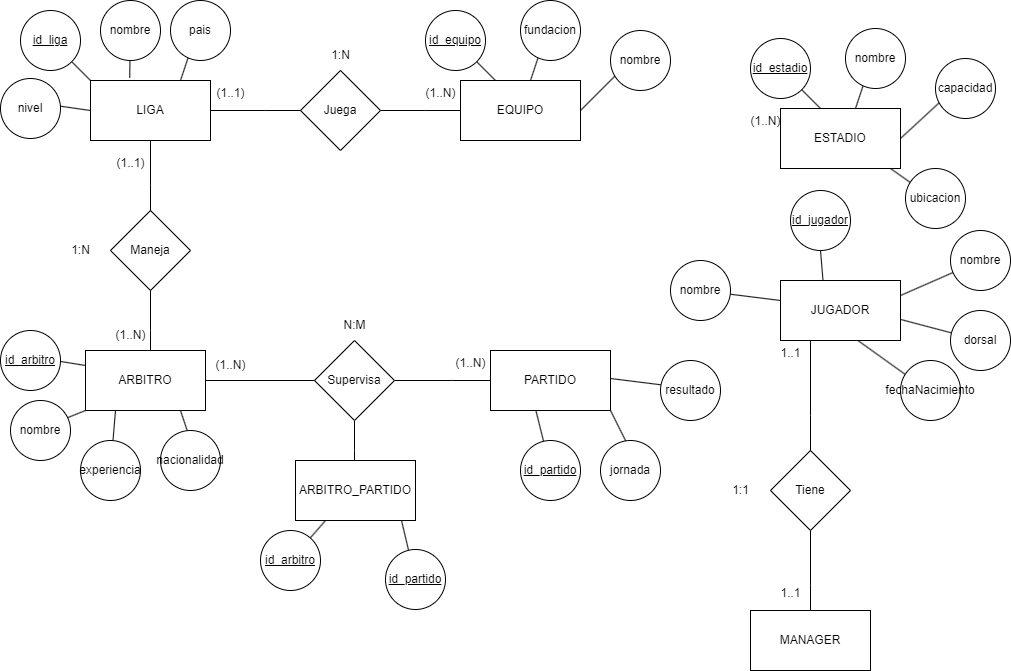

The diagram above was exported from draw.io. Its source (the exported page's mxGraphModel, read from the mxfile embedded in the PNG):
<mxGraphModel dx="1249" dy="547" grid="1" gridSize="10" guides="1" tooltips="1" connect="1" arrows="1" fold="1" page="1" pageScale="1" pageWidth="827" pageHeight="1169" math="0" shadow="0">
  <root>
    <mxCell id="0" />
    <mxCell id="1" parent="0" />
    <mxCell id="omBxraVLk4G7A3O1MbQY-3" style="edgeStyle=orthogonalEdgeStyle;rounded=0;orthogonalLoop=1;jettySize=auto;html=1;exitX=1;exitY=0.5;exitDx=0;exitDy=0;" parent="1" source="omBxraVLk4G7A3O1MbQY-2" edge="1">
      <mxGeometry relative="1" as="geometry">
        <mxPoint x="340" y="190" as="targetPoint" />
      </mxGeometry>
    </mxCell>
    <mxCell id="omBxraVLk4G7A3O1MbQY-10" style="edgeStyle=orthogonalEdgeStyle;rounded=0;orthogonalLoop=1;jettySize=auto;html=1;exitX=0.5;exitY=1;exitDx=0;exitDy=0;" parent="1" source="omBxraVLk4G7A3O1MbQY-2" edge="1">
      <mxGeometry relative="1" as="geometry">
        <mxPoint x="170" y="310" as="targetPoint" />
      </mxGeometry>
    </mxCell>
    <mxCell id="omBxraVLk4G7A3O1MbQY-2" value="LIGA" style="rounded=0;whiteSpace=wrap;html=1;" parent="1" vertex="1">
      <mxGeometry x="110" y="160" width="120" height="60" as="geometry" />
    </mxCell>
    <mxCell id="omBxraVLk4G7A3O1MbQY-5" style="edgeStyle=orthogonalEdgeStyle;rounded=0;orthogonalLoop=1;jettySize=auto;html=1;exitX=1;exitY=0.5;exitDx=0;exitDy=0;" parent="1" source="omBxraVLk4G7A3O1MbQY-4" edge="1">
      <mxGeometry relative="1" as="geometry">
        <mxPoint x="490" y="190" as="targetPoint" />
      </mxGeometry>
    </mxCell>
    <mxCell id="omBxraVLk4G7A3O1MbQY-4" value="Juega" style="rhombus;whiteSpace=wrap;html=1;" parent="1" vertex="1">
      <mxGeometry x="320" y="150" width="80" height="80" as="geometry" />
    </mxCell>
    <mxCell id="omBxraVLk4G7A3O1MbQY-6" value="EQUIPO" style="rounded=0;whiteSpace=wrap;html=1;" parent="1" vertex="1">
      <mxGeometry x="480" y="160" width="120" height="60" as="geometry" />
    </mxCell>
    <mxCell id="omBxraVLk4G7A3O1MbQY-7" value="(1..N)" style="text;html=1;align=center;verticalAlign=middle;resizable=0;points=[];autosize=1;strokeColor=none;fillColor=none;" parent="1" vertex="1">
      <mxGeometry x="435" y="158" width="50" height="30" as="geometry" />
    </mxCell>
    <mxCell id="omBxraVLk4G7A3O1MbQY-8" value="(1..1)" style="text;html=1;align=center;verticalAlign=middle;resizable=0;points=[];autosize=1;strokeColor=none;fillColor=none;" parent="1" vertex="1">
      <mxGeometry x="225" y="158" width="50" height="30" as="geometry" />
    </mxCell>
    <mxCell id="omBxraVLk4G7A3O1MbQY-9" value="1:N" style="text;html=1;align=center;verticalAlign=middle;resizable=0;points=[];autosize=1;strokeColor=none;fillColor=none;" parent="1" vertex="1">
      <mxGeometry x="340" y="120" width="40" height="30" as="geometry" />
    </mxCell>
    <mxCell id="omBxraVLk4G7A3O1MbQY-12" style="edgeStyle=orthogonalEdgeStyle;rounded=0;orthogonalLoop=1;jettySize=auto;html=1;exitX=0.5;exitY=1;exitDx=0;exitDy=0;" parent="1" source="omBxraVLk4G7A3O1MbQY-11" edge="1">
      <mxGeometry relative="1" as="geometry">
        <mxPoint x="170" y="450" as="targetPoint" />
      </mxGeometry>
    </mxCell>
    <mxCell id="omBxraVLk4G7A3O1MbQY-11" value="Maneja" style="rhombus;whiteSpace=wrap;html=1;" parent="1" vertex="1">
      <mxGeometry x="130" y="290" width="80" height="80" as="geometry" />
    </mxCell>
    <mxCell id="omBxraVLk4G7A3O1MbQY-17" style="edgeStyle=orthogonalEdgeStyle;rounded=0;orthogonalLoop=1;jettySize=auto;html=1;exitX=1;exitY=0.5;exitDx=0;exitDy=0;" parent="1" source="omBxraVLk4G7A3O1MbQY-13" edge="1">
      <mxGeometry relative="1" as="geometry">
        <mxPoint x="360" y="460" as="targetPoint" />
      </mxGeometry>
    </mxCell>
    <mxCell id="omBxraVLk4G7A3O1MbQY-13" value="ARBITRO" style="rounded=0;whiteSpace=wrap;html=1;" parent="1" vertex="1">
      <mxGeometry x="105" y="430" width="120" height="60" as="geometry" />
    </mxCell>
    <mxCell id="omBxraVLk4G7A3O1MbQY-14" value="(1..1)" style="text;html=1;align=center;verticalAlign=middle;resizable=0;points=[];autosize=1;strokeColor=none;fillColor=none;" parent="1" vertex="1">
      <mxGeometry x="125" y="228" width="50" height="30" as="geometry" />
    </mxCell>
    <mxCell id="omBxraVLk4G7A3O1MbQY-15" value="(1..N)" style="text;html=1;align=center;verticalAlign=middle;resizable=0;points=[];autosize=1;strokeColor=none;fillColor=none;" parent="1" vertex="1">
      <mxGeometry x="125" y="400" width="50" height="30" as="geometry" />
    </mxCell>
    <mxCell id="omBxraVLk4G7A3O1MbQY-16" value="1:N" style="text;html=1;align=center;verticalAlign=middle;resizable=0;points=[];autosize=1;strokeColor=none;fillColor=none;" parent="1" vertex="1">
      <mxGeometry x="80" y="315" width="40" height="30" as="geometry" />
    </mxCell>
    <mxCell id="omBxraVLk4G7A3O1MbQY-19" style="edgeStyle=orthogonalEdgeStyle;rounded=0;orthogonalLoop=1;jettySize=auto;html=1;exitX=1;exitY=0.5;exitDx=0;exitDy=0;" parent="1" source="omBxraVLk4G7A3O1MbQY-18" edge="1">
      <mxGeometry relative="1" as="geometry">
        <mxPoint x="530" y="460" as="targetPoint" />
      </mxGeometry>
    </mxCell>
    <mxCell id="omBxraVLk4G7A3O1MbQY-21" style="edgeStyle=orthogonalEdgeStyle;rounded=0;orthogonalLoop=1;jettySize=auto;html=1;exitX=0.5;exitY=1;exitDx=0;exitDy=0;" parent="1" source="omBxraVLk4G7A3O1MbQY-18" edge="1">
      <mxGeometry relative="1" as="geometry">
        <mxPoint x="374" y="560" as="targetPoint" />
      </mxGeometry>
    </mxCell>
    <mxCell id="omBxraVLk4G7A3O1MbQY-18" value="Supervisa" style="rhombus;whiteSpace=wrap;html=1;" parent="1" vertex="1">
      <mxGeometry x="334" y="420" width="80" height="80" as="geometry" />
    </mxCell>
    <mxCell id="omBxraVLk4G7A3O1MbQY-20" value="PARTIDO" style="rounded=0;whiteSpace=wrap;html=1;" parent="1" vertex="1">
      <mxGeometry x="510" y="430" width="120" height="60" as="geometry" />
    </mxCell>
    <mxCell id="omBxraVLk4G7A3O1MbQY-22" value="ARBITRO_PARTIDO" style="rounded=0;whiteSpace=wrap;html=1;" parent="1" vertex="1">
      <mxGeometry x="315" y="540" width="120" height="60" as="geometry" />
    </mxCell>
    <mxCell id="omBxraVLk4G7A3O1MbQY-23" value="(1..N)" style="text;html=1;align=center;verticalAlign=middle;resizable=0;points=[];autosize=1;strokeColor=none;fillColor=none;" parent="1" vertex="1">
      <mxGeometry x="465" y="428" width="50" height="30" as="geometry" />
    </mxCell>
    <mxCell id="omBxraVLk4G7A3O1MbQY-24" value="(1..N)" style="text;html=1;align=center;verticalAlign=middle;resizable=0;points=[];autosize=1;strokeColor=none;fillColor=none;" parent="1" vertex="1">
      <mxGeometry x="225" y="430" width="50" height="30" as="geometry" />
    </mxCell>
    <mxCell id="omBxraVLk4G7A3O1MbQY-25" value="N:M" style="text;html=1;align=center;verticalAlign=middle;resizable=0;points=[];autosize=1;strokeColor=none;fillColor=none;" parent="1" vertex="1">
      <mxGeometry x="349" y="390" width="50" height="30" as="geometry" />
    </mxCell>
    <mxCell id="omBxraVLk4G7A3O1MbQY-26" value="" style="endArrow=none;html=1;rounded=0;" parent="1" edge="1">
      <mxGeometry width="50" height="50" relative="1" as="geometry">
        <mxPoint x="80" y="130" as="sourcePoint" />
        <mxPoint x="110" y="160" as="targetPoint" />
      </mxGeometry>
    </mxCell>
    <mxCell id="omBxraVLk4G7A3O1MbQY-27" value="&lt;u&gt;id_liga&lt;/u&gt;" style="ellipse;whiteSpace=wrap;html=1;aspect=fixed;" parent="1" vertex="1">
      <mxGeometry x="40" y="90" width="60" height="60" as="geometry" />
    </mxCell>
    <mxCell id="omBxraVLk4G7A3O1MbQY-29" value="" style="endArrow=none;html=1;rounded=0;entryX=0.327;entryY=-0.047;entryDx=0;entryDy=0;entryPerimeter=0;" parent="1" target="omBxraVLk4G7A3O1MbQY-2" edge="1">
      <mxGeometry width="50" height="50" relative="1" as="geometry">
        <mxPoint x="150" y="100" as="sourcePoint" />
        <mxPoint x="180" y="130" as="targetPoint" />
      </mxGeometry>
    </mxCell>
    <mxCell id="omBxraVLk4G7A3O1MbQY-30" value="nombre" style="ellipse;whiteSpace=wrap;html=1;aspect=fixed;" parent="1" vertex="1">
      <mxGeometry x="120" y="80" width="60" height="60" as="geometry" />
    </mxCell>
    <mxCell id="omBxraVLk4G7A3O1MbQY-31" value="" style="endArrow=none;html=1;rounded=0;entryX=0.75;entryY=0;entryDx=0;entryDy=0;" parent="1" target="omBxraVLk4G7A3O1MbQY-2" edge="1">
      <mxGeometry width="50" height="50" relative="1" as="geometry">
        <mxPoint x="220" y="100" as="sourcePoint" />
        <mxPoint x="219" y="157" as="targetPoint" />
      </mxGeometry>
    </mxCell>
    <mxCell id="omBxraVLk4G7A3O1MbQY-32" value="pais" style="ellipse;whiteSpace=wrap;html=1;aspect=fixed;" parent="1" vertex="1">
      <mxGeometry x="190" y="80" width="60" height="60" as="geometry" />
    </mxCell>
    <mxCell id="omBxraVLk4G7A3O1MbQY-33" value="" style="endArrow=none;html=1;rounded=0;entryX=0;entryY=0.5;entryDx=0;entryDy=0;" parent="1" target="omBxraVLk4G7A3O1MbQY-2" edge="1">
      <mxGeometry width="50" height="50" relative="1" as="geometry">
        <mxPoint x="40" y="180" as="sourcePoint" />
        <mxPoint x="20" y="240" as="targetPoint" />
      </mxGeometry>
    </mxCell>
    <mxCell id="omBxraVLk4G7A3O1MbQY-34" value="nivel" style="ellipse;whiteSpace=wrap;html=1;aspect=fixed;" parent="1" vertex="1">
      <mxGeometry x="20" y="158" width="60" height="60" as="geometry" />
    </mxCell>
    <mxCell id="omBxraVLk4G7A3O1MbQY-36" value="" style="endArrow=none;html=1;rounded=0;entryX=0;entryY=0.25;entryDx=0;entryDy=0;" parent="1" target="omBxraVLk4G7A3O1MbQY-13" edge="1">
      <mxGeometry width="50" height="50" relative="1" as="geometry">
        <mxPoint x="25" y="432" as="sourcePoint" />
        <mxPoint x="95" y="442" as="targetPoint" />
      </mxGeometry>
    </mxCell>
    <mxCell id="omBxraVLk4G7A3O1MbQY-37" value="&lt;u&gt;id_arbitro&lt;/u&gt;" style="ellipse;whiteSpace=wrap;html=1;aspect=fixed;" parent="1" vertex="1">
      <mxGeometry x="20" y="410" width="60" height="60" as="geometry" />
    </mxCell>
    <mxCell id="omBxraVLk4G7A3O1MbQY-38" value="" style="endArrow=none;html=1;rounded=0;entryX=0;entryY=1;entryDx=0;entryDy=0;" parent="1" target="omBxraVLk4G7A3O1MbQY-13" edge="1">
      <mxGeometry width="50" height="50" relative="1" as="geometry">
        <mxPoint x="50" y="512" as="sourcePoint" />
        <mxPoint x="120" y="522" as="targetPoint" />
      </mxGeometry>
    </mxCell>
    <mxCell id="omBxraVLk4G7A3O1MbQY-39" value="nombre" style="ellipse;whiteSpace=wrap;html=1;aspect=fixed;" parent="1" vertex="1">
      <mxGeometry x="30" y="480" width="60" height="60" as="geometry" />
    </mxCell>
    <mxCell id="omBxraVLk4G7A3O1MbQY-40" value="" style="endArrow=none;html=1;rounded=0;entryX=0.25;entryY=1;entryDx=0;entryDy=0;" parent="1" source="omBxraVLk4G7A3O1MbQY-41" target="omBxraVLk4G7A3O1MbQY-13" edge="1">
      <mxGeometry width="50" height="50" relative="1" as="geometry">
        <mxPoint x="150" y="530" as="sourcePoint" />
        <mxPoint x="115" y="500" as="targetPoint" />
      </mxGeometry>
    </mxCell>
    <mxCell id="omBxraVLk4G7A3O1MbQY-41" value="experiencia" style="ellipse;whiteSpace=wrap;html=1;aspect=fixed;" parent="1" vertex="1">
      <mxGeometry x="100" y="520" width="60" height="60" as="geometry" />
    </mxCell>
    <mxCell id="omBxraVLk4G7A3O1MbQY-42" value="" style="endArrow=none;html=1;rounded=0;" parent="1" edge="1">
      <mxGeometry width="50" height="50" relative="1" as="geometry">
        <mxPoint x="210" y="520" as="sourcePoint" />
        <mxPoint x="200" y="490" as="targetPoint" />
      </mxGeometry>
    </mxCell>
    <mxCell id="omBxraVLk4G7A3O1MbQY-43" value="nacionalidad" style="ellipse;whiteSpace=wrap;html=1;aspect=fixed;" parent="1" vertex="1">
      <mxGeometry x="180" y="510" width="60" height="60" as="geometry" />
    </mxCell>
    <mxCell id="omBxraVLk4G7A3O1MbQY-44" value="" style="endArrow=none;html=1;rounded=0;entryX=0.25;entryY=1;entryDx=0;entryDy=0;" parent="1" source="omBxraVLk4G7A3O1MbQY-45" target="omBxraVLk4G7A3O1MbQY-22" edge="1">
      <mxGeometry width="50" height="50" relative="1" as="geometry">
        <mxPoint x="300" y="642" as="sourcePoint" />
        <mxPoint x="380" y="655" as="targetPoint" />
      </mxGeometry>
    </mxCell>
    <mxCell id="omBxraVLk4G7A3O1MbQY-46" value="" style="endArrow=none;html=1;rounded=0;entryX=0.25;entryY=1;entryDx=0;entryDy=0;" parent="1" target="omBxraVLk4G7A3O1MbQY-45" edge="1">
      <mxGeometry width="50" height="50" relative="1" as="geometry">
        <mxPoint x="300" y="642" as="sourcePoint" />
        <mxPoint x="345" y="600" as="targetPoint" />
      </mxGeometry>
    </mxCell>
    <mxCell id="omBxraVLk4G7A3O1MbQY-45" value="&lt;u&gt;id_arbitro&lt;/u&gt;" style="ellipse;whiteSpace=wrap;html=1;aspect=fixed;" parent="1" vertex="1">
      <mxGeometry x="280" y="610" width="60" height="60" as="geometry" />
    </mxCell>
    <mxCell id="omBxraVLk4G7A3O1MbQY-47" value="" style="endArrow=none;html=1;rounded=0;entryX=0.38;entryY=1.013;entryDx=0;entryDy=0;entryPerimeter=0;" parent="1" source="omBxraVLk4G7A3O1MbQY-49" target="omBxraVLk4G7A3O1MbQY-20" edge="1">
      <mxGeometry width="50" height="50" relative="1" as="geometry">
        <mxPoint x="585" y="562" as="sourcePoint" />
        <mxPoint x="630" y="520" as="targetPoint" />
      </mxGeometry>
    </mxCell>
    <mxCell id="omBxraVLk4G7A3O1MbQY-48" value="" style="endArrow=none;html=1;rounded=0;entryX=0.25;entryY=1;entryDx=0;entryDy=0;" parent="1" target="omBxraVLk4G7A3O1MbQY-49" edge="1">
      <mxGeometry width="50" height="50" relative="1" as="geometry">
        <mxPoint x="585" y="562" as="sourcePoint" />
        <mxPoint x="630" y="520" as="targetPoint" />
      </mxGeometry>
    </mxCell>
    <mxCell id="omBxraVLk4G7A3O1MbQY-49" value="&lt;u&gt;id_partido&lt;/u&gt;" style="ellipse;whiteSpace=wrap;html=1;aspect=fixed;" parent="1" vertex="1">
      <mxGeometry x="540" y="520" width="60" height="60" as="geometry" />
    </mxCell>
    <mxCell id="omBxraVLk4G7A3O1MbQY-50" value="" style="endArrow=none;html=1;rounded=0;entryX=1;entryY=1;entryDx=0;entryDy=0;" parent="1" target="omBxraVLk4G7A3O1MbQY-20" edge="1">
      <mxGeometry width="50" height="50" relative="1" as="geometry">
        <mxPoint x="650" y="530" as="sourcePoint" />
        <mxPoint x="640" y="500" as="targetPoint" />
      </mxGeometry>
    </mxCell>
    <mxCell id="omBxraVLk4G7A3O1MbQY-51" value="jornada" style="ellipse;whiteSpace=wrap;html=1;aspect=fixed;" parent="1" vertex="1">
      <mxGeometry x="620" y="520" width="60" height="60" as="geometry" />
    </mxCell>
    <mxCell id="omBxraVLk4G7A3O1MbQY-52" value="" style="endArrow=none;html=1;rounded=0;entryX=1;entryY=0.5;entryDx=0;entryDy=0;" parent="1" edge="1">
      <mxGeometry width="50" height="50" relative="1" as="geometry">
        <mxPoint x="710" y="468" as="sourcePoint" />
        <mxPoint x="630" y="458" as="targetPoint" />
      </mxGeometry>
    </mxCell>
    <mxCell id="omBxraVLk4G7A3O1MbQY-53" value="resultado" style="ellipse;whiteSpace=wrap;html=1;aspect=fixed;" parent="1" vertex="1">
      <mxGeometry x="680" y="440" width="60" height="60" as="geometry" />
    </mxCell>
    <mxCell id="omBxraVLk4G7A3O1MbQY-54" value="" style="endArrow=none;html=1;rounded=0;entryX=0.38;entryY=1.013;entryDx=0;entryDy=0;entryPerimeter=0;" parent="1" source="omBxraVLk4G7A3O1MbQY-56" edge="1">
      <mxGeometry width="50" height="50" relative="1" as="geometry">
        <mxPoint x="450" y="671" as="sourcePoint" />
        <mxPoint x="421" y="600" as="targetPoint" />
      </mxGeometry>
    </mxCell>
    <mxCell id="omBxraVLk4G7A3O1MbQY-55" value="" style="endArrow=none;html=1;rounded=0;entryX=0.25;entryY=1;entryDx=0;entryDy=0;" parent="1" target="omBxraVLk4G7A3O1MbQY-56" edge="1">
      <mxGeometry width="50" height="50" relative="1" as="geometry">
        <mxPoint x="450" y="671" as="sourcePoint" />
        <mxPoint x="495" y="629" as="targetPoint" />
      </mxGeometry>
    </mxCell>
    <mxCell id="omBxraVLk4G7A3O1MbQY-56" value="&lt;u&gt;id_partido&lt;/u&gt;" style="ellipse;whiteSpace=wrap;html=1;aspect=fixed;" parent="1" vertex="1">
      <mxGeometry x="405" y="629" width="60" height="60" as="geometry" />
    </mxCell>
    <mxCell id="omBxraVLk4G7A3O1MbQY-57" value="" style="endArrow=none;html=1;rounded=0;" parent="1" edge="1">
      <mxGeometry width="50" height="50" relative="1" as="geometry">
        <mxPoint x="485" y="130" as="sourcePoint" />
        <mxPoint x="515" y="160" as="targetPoint" />
      </mxGeometry>
    </mxCell>
    <mxCell id="omBxraVLk4G7A3O1MbQY-58" value="&lt;u&gt;id_equipo&lt;/u&gt;" style="ellipse;whiteSpace=wrap;html=1;aspect=fixed;" parent="1" vertex="1">
      <mxGeometry x="445" y="90" width="60" height="60" as="geometry" />
    </mxCell>
    <mxCell id="omBxraVLk4G7A3O1MbQY-59" value="" style="endArrow=none;html=1;rounded=0;entryX=0.75;entryY=0;entryDx=0;entryDy=0;" parent="1" edge="1">
      <mxGeometry width="50" height="50" relative="1" as="geometry">
        <mxPoint x="570" y="100" as="sourcePoint" />
        <mxPoint x="550" y="160" as="targetPoint" />
      </mxGeometry>
    </mxCell>
    <mxCell id="omBxraVLk4G7A3O1MbQY-60" value="fundacion" style="ellipse;whiteSpace=wrap;html=1;aspect=fixed;" parent="1" vertex="1">
      <mxGeometry x="540" y="80" width="60" height="60" as="geometry" />
    </mxCell>
    <mxCell id="omBxraVLk4G7A3O1MbQY-61" value="" style="endArrow=none;html=1;rounded=0;entryX=1;entryY=0.5;entryDx=0;entryDy=0;" parent="1" target="omBxraVLk4G7A3O1MbQY-6" edge="1">
      <mxGeometry width="50" height="50" relative="1" as="geometry">
        <mxPoint x="660" y="130" as="sourcePoint" />
        <mxPoint x="640" y="190" as="targetPoint" />
      </mxGeometry>
    </mxCell>
    <mxCell id="omBxraVLk4G7A3O1MbQY-62" value="nombre" style="ellipse;whiteSpace=wrap;html=1;aspect=fixed;" parent="1" vertex="1">
      <mxGeometry x="630" y="110" width="60" height="60" as="geometry" />
    </mxCell>
    <mxCell id="omBxraVLk4G7A3O1MbQY-63" value="ESTADIO" style="rounded=0;whiteSpace=wrap;html=1;" parent="1" vertex="1">
      <mxGeometry x="800" y="188" width="120" height="60" as="geometry" />
    </mxCell>
    <mxCell id="omBxraVLk4G7A3O1MbQY-64" value="(1..N)" style="text;html=1;align=center;verticalAlign=middle;resizable=0;points=[];autosize=1;strokeColor=none;fillColor=none;" parent="1" vertex="1">
      <mxGeometry x="760" y="186" width="50" height="30" as="geometry" />
    </mxCell>
    <mxCell id="omBxraVLk4G7A3O1MbQY-65" value="" style="endArrow=none;html=1;rounded=0;" parent="1" edge="1">
      <mxGeometry width="50" height="50" relative="1" as="geometry">
        <mxPoint x="810" y="158" as="sourcePoint" />
        <mxPoint x="840" y="188" as="targetPoint" />
      </mxGeometry>
    </mxCell>
    <mxCell id="omBxraVLk4G7A3O1MbQY-66" value="&lt;u&gt;id_estadio&lt;/u&gt;" style="ellipse;whiteSpace=wrap;html=1;aspect=fixed;" parent="1" vertex="1">
      <mxGeometry x="770" y="118" width="60" height="60" as="geometry" />
    </mxCell>
    <mxCell id="omBxraVLk4G7A3O1MbQY-67" value="" style="endArrow=none;html=1;rounded=0;entryX=0.75;entryY=0;entryDx=0;entryDy=0;" parent="1" edge="1">
      <mxGeometry width="50" height="50" relative="1" as="geometry">
        <mxPoint x="895" y="128" as="sourcePoint" />
        <mxPoint x="875" y="188" as="targetPoint" />
      </mxGeometry>
    </mxCell>
    <mxCell id="omBxraVLk4G7A3O1MbQY-68" value="nombre" style="ellipse;whiteSpace=wrap;html=1;aspect=fixed;" parent="1" vertex="1">
      <mxGeometry x="865" y="108" width="60" height="60" as="geometry" />
    </mxCell>
    <mxCell id="omBxraVLk4G7A3O1MbQY-69" value="" style="endArrow=none;html=1;rounded=0;entryX=1;entryY=0.5;entryDx=0;entryDy=0;" parent="1" target="omBxraVLk4G7A3O1MbQY-63" edge="1">
      <mxGeometry width="50" height="50" relative="1" as="geometry">
        <mxPoint x="985" y="158" as="sourcePoint" />
        <mxPoint x="925" y="218" as="targetPoint" />
      </mxGeometry>
    </mxCell>
    <mxCell id="omBxraVLk4G7A3O1MbQY-70" value="capacidad" style="ellipse;whiteSpace=wrap;html=1;aspect=fixed;" parent="1" vertex="1">
      <mxGeometry x="955" y="138" width="60" height="60" as="geometry" />
    </mxCell>
    <mxCell id="omBxraVLk4G7A3O1MbQY-71" value="" style="endArrow=none;html=1;rounded=0;entryX=0.5;entryY=1;entryDx=0;entryDy=0;exitX=0.137;exitY=0.273;exitDx=0;exitDy=0;exitPerimeter=0;" parent="1" source="omBxraVLk4G7A3O1MbQY-72" edge="1">
      <mxGeometry width="50" height="50" relative="1" as="geometry">
        <mxPoint x="920" y="300" as="sourcePoint" />
        <mxPoint x="910" y="248" as="targetPoint" />
      </mxGeometry>
    </mxCell>
    <mxCell id="omBxraVLk4G7A3O1MbQY-72" value="ubicacion" style="ellipse;whiteSpace=wrap;html=1;aspect=fixed;" parent="1" vertex="1">
      <mxGeometry x="925" y="248" width="60" height="60" as="geometry" />
    </mxCell>
    <mxCell id="qkMS_aNCO3wGxddHOwkE-1" style="edgeStyle=orthogonalEdgeStyle;rounded=0;orthogonalLoop=1;jettySize=auto;html=1;exitX=0.25;exitY=1;exitDx=0;exitDy=0;" edge="1" parent="1" source="omBxraVLk4G7A3O1MbQY-73">
      <mxGeometry relative="1" as="geometry">
        <mxPoint x="830" y="570" as="targetPoint" />
      </mxGeometry>
    </mxCell>
    <mxCell id="omBxraVLk4G7A3O1MbQY-73" value="JUGADOR" style="rounded=0;whiteSpace=wrap;html=1;" parent="1" vertex="1">
      <mxGeometry x="800" y="360" width="120" height="60" as="geometry" />
    </mxCell>
    <mxCell id="omBxraVLk4G7A3O1MbQY-74" value="" style="endArrow=none;html=1;rounded=0;entryX=0.65;entryY=1.007;entryDx=0;entryDy=0;exitX=0.137;exitY=0.273;exitDx=0;exitDy=0;exitPerimeter=0;entryPerimeter=0;" parent="1" source="omBxraVLk4G7A3O1MbQY-78" target="omBxraVLk4G7A3O1MbQY-73" edge="1">
      <mxGeometry width="50" height="50" relative="1" as="geometry">
        <mxPoint x="922.5" y="472" as="sourcePoint" />
        <mxPoint x="912.5" y="420" as="targetPoint" />
      </mxGeometry>
    </mxCell>
    <mxCell id="omBxraVLk4G7A3O1MbQY-75" value="" style="endArrow=none;html=1;rounded=0;entryX=0.997;entryY=0.647;entryDx=0;entryDy=0;entryPerimeter=0;" parent="1" source="omBxraVLk4G7A3O1MbQY-79" target="omBxraVLk4G7A3O1MbQY-73" edge="1">
      <mxGeometry width="50" height="50" relative="1" as="geometry">
        <mxPoint x="987.5" y="330" as="sourcePoint" />
        <mxPoint x="922.5" y="390" as="targetPoint" />
      </mxGeometry>
    </mxCell>
    <mxCell id="omBxraVLk4G7A3O1MbQY-76" value="" style="endArrow=none;html=1;rounded=0;" parent="1" target="omBxraVLk4G7A3O1MbQY-80" edge="1">
      <mxGeometry width="50" height="50" relative="1" as="geometry">
        <mxPoint x="800" y="380" as="sourcePoint" />
        <mxPoint x="780" y="440" as="targetPoint" />
      </mxGeometry>
    </mxCell>
    <mxCell id="omBxraVLk4G7A3O1MbQY-77" value="" style="endArrow=none;html=1;rounded=0;exitX=0.5;exitY=1;exitDx=0;exitDy=0;" parent="1" source="omBxraVLk4G7A3O1MbQY-81" edge="1">
      <mxGeometry width="50" height="50" relative="1" as="geometry">
        <mxPoint x="812.5" y="330" as="sourcePoint" />
        <mxPoint x="842.5" y="360" as="targetPoint" />
      </mxGeometry>
    </mxCell>
    <mxCell id="omBxraVLk4G7A3O1MbQY-78" value="fechaNacimiento" style="ellipse;whiteSpace=wrap;html=1;aspect=fixed;" parent="1" vertex="1">
      <mxGeometry x="920" y="440" width="60" height="60" as="geometry" />
    </mxCell>
    <mxCell id="omBxraVLk4G7A3O1MbQY-79" value="dorsal" style="ellipse;whiteSpace=wrap;html=1;aspect=fixed;" parent="1" vertex="1">
      <mxGeometry x="970" y="390" width="60" height="60" as="geometry" />
    </mxCell>
    <mxCell id="omBxraVLk4G7A3O1MbQY-80" value="nombre" style="ellipse;whiteSpace=wrap;html=1;aspect=fixed;" parent="1" vertex="1">
      <mxGeometry x="690" y="340" width="60" height="60" as="geometry" />
    </mxCell>
    <mxCell id="omBxraVLk4G7A3O1MbQY-81" value="&lt;u&gt;id_jugador&lt;/u&gt;" style="ellipse;whiteSpace=wrap;html=1;aspect=fixed;" parent="1" vertex="1">
      <mxGeometry x="810" y="270" width="60" height="60" as="geometry" />
    </mxCell>
    <mxCell id="omBxraVLk4G7A3O1MbQY-82" value="" style="endArrow=none;html=1;rounded=0;exitX=1;exitY=0.25;exitDx=0;exitDy=0;" parent="1" source="omBxraVLk4G7A3O1MbQY-73" target="omBxraVLk4G7A3O1MbQY-83" edge="1">
      <mxGeometry width="50" height="50" relative="1" as="geometry">
        <mxPoint x="1080" y="355" as="sourcePoint" />
        <mxPoint x="1060" y="415" as="targetPoint" />
      </mxGeometry>
    </mxCell>
    <mxCell id="omBxraVLk4G7A3O1MbQY-83" value="nombre" style="ellipse;whiteSpace=wrap;html=1;aspect=fixed;" parent="1" vertex="1">
      <mxGeometry x="970" y="310" width="60" height="60" as="geometry" />
    </mxCell>
    <mxCell id="qkMS_aNCO3wGxddHOwkE-4" style="edgeStyle=orthogonalEdgeStyle;rounded=0;orthogonalLoop=1;jettySize=auto;html=1;exitX=0.5;exitY=1;exitDx=0;exitDy=0;" edge="1" parent="1" source="qkMS_aNCO3wGxddHOwkE-2">
      <mxGeometry relative="1" as="geometry">
        <mxPoint x="830" y="720" as="targetPoint" />
      </mxGeometry>
    </mxCell>
    <mxCell id="qkMS_aNCO3wGxddHOwkE-2" value="Tiene" style="rhombus;whiteSpace=wrap;html=1;" vertex="1" parent="1">
      <mxGeometry x="790" y="530" width="80" height="80" as="geometry" />
    </mxCell>
    <mxCell id="qkMS_aNCO3wGxddHOwkE-3" value="1..1" style="text;html=1;align=center;verticalAlign=middle;resizable=0;points=[];autosize=1;strokeColor=none;fillColor=none;" vertex="1" parent="1">
      <mxGeometry x="790" y="418" width="40" height="30" as="geometry" />
    </mxCell>
    <mxCell id="qkMS_aNCO3wGxddHOwkE-5" value="MANAGER" style="rounded=0;whiteSpace=wrap;html=1;" vertex="1" parent="1">
      <mxGeometry x="770" y="690" width="120" height="60" as="geometry" />
    </mxCell>
    <mxCell id="qkMS_aNCO3wGxddHOwkE-6" value="1..1" style="text;html=1;align=center;verticalAlign=middle;resizable=0;points=[];autosize=1;strokeColor=none;fillColor=none;" vertex="1" parent="1">
      <mxGeometry x="790" y="658" width="40" height="30" as="geometry" />
    </mxCell>
    <mxCell id="qkMS_aNCO3wGxddHOwkE-7" value="1:1" style="text;html=1;align=center;verticalAlign=middle;resizable=0;points=[];autosize=1;strokeColor=none;fillColor=none;" vertex="1" parent="1">
      <mxGeometry x="740" y="555" width="40" height="30" as="geometry" />
    </mxCell>
  </root>
</mxGraphModel>